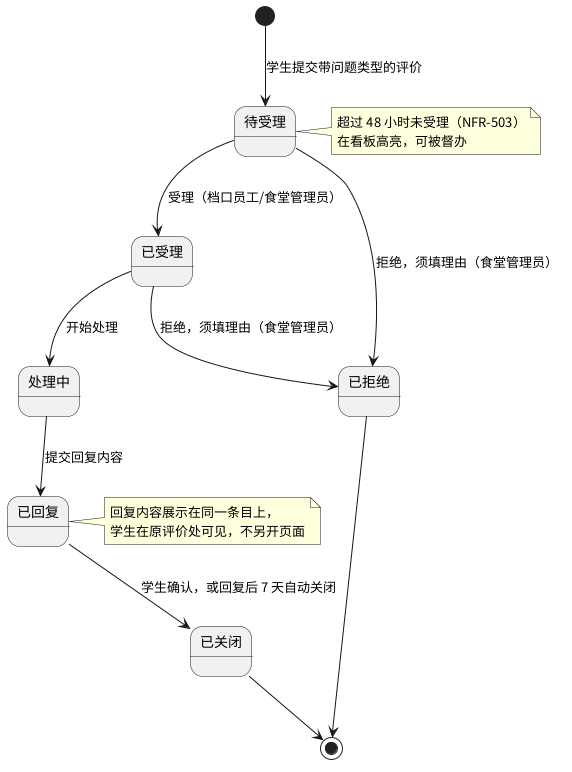

The diagram above was rendered by PlantUML. Its source (embedded in the PNG):
@startuml
skinparam defaultFontName "Noto Sans CJK SC"
[*] --> 待受理 : 学生提交带问题类型的评价
待受理 --> 已受理 : 受理（档口员工/食堂管理员）
待受理 --> 已拒绝 : 拒绝，须填理由（食堂管理员）
已受理 --> 处理中 : 开始处理
已受理 --> 已拒绝 : 拒绝，须填理由（食堂管理员）
处理中 --> 已回复 : 提交回复内容
已回复 --> 已关闭 : 学生确认，或回复后 7 天自动关闭
已拒绝 --> [*]
已关闭 --> [*]

note right of 已回复
  回复内容展示在同一条目上，
  学生在原评价处可见，不另开页面
end note

note right of 待受理
  超过 48 小时未受理（NFR-503）
  在看板高亮，可被督办
end note
@enduml